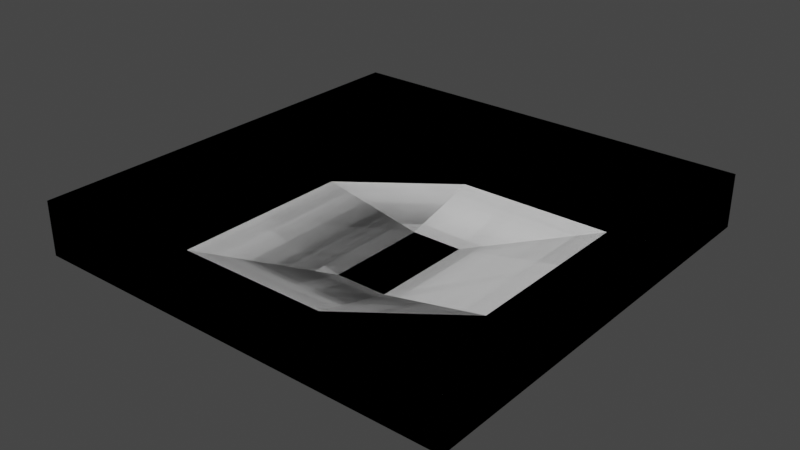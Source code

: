 # Source: bossroom1.blend  (saved by Blender 3.1.7; exported with 4.5.12 LTS)
import bpy
from mathutils import Matrix  # noqa: F401  (used for matrix-valued properties, if any)

bpy.ops.wm.read_factory_settings(use_empty=True)
scene = bpy.context.scene
scene.name = 'Scene'

# ---- collections
col_collection = bpy.data.collections.new('Collection'); scene.collection.children.link(col_collection)

# ---- world
world_world = bpy.data.worlds.new('World'); scene.world = world_world
world_world.use_nodes = True; world_world.node_tree.nodes.clear()
_N = world_world.node_tree.nodes; _L = world_world.node_tree.links
n0 = _N.new('ShaderNodeOutputWorld'); n0.name = 'World Output'; n0.location = (300, 300)
n1 = _N.new('ShaderNodeBackground'); n1.name = 'Background'; n1.location = (10, 300)
n1.inputs[0].default_value = (0.05088, 0.05088, 0.05088, 1.0)
_L.new(n1.outputs[0], n0.inputs[0])
n0.is_active_output = True
world_world.color = (0.05088, 0.05088, 0.05088)
world_world.use_sun_shadow = False
world_world.sun_shadow_jitter_overblur = 0.0

# ---- meshes
me_plane = bpy.data.meshes.new('Plane')
me_plane.from_pydata([(-24.0, -24.0, 0.01429), (24.0, -24.0, 0.01429), (-24.0, 24.0, 0.01429), (24.0, 24.0, 0.01429), (-3.0, 24.0, 0.01429), (3.0, 24.0, 0.01429), (3.0, -24.0, 0.01429), (-3.0, -24.0, 0.01429), (-24.0, 6.0, 0.01429), (-24.0, -6.0, 0.01429), (24.0, -6.0, 0.01429), (24.0, 6.0, 0.01429), (3.0, -6.0, -2.367), (3.0, 6.0, -2.367), (-3.0, -6.0, -2.367), (-3.0, 6.0, -2.367), (-24.0, -24.0, 6.014), (24.0, -24.0, 6.014), (-24.0, 24.0, 6.014), (24.0, 24.0, 6.014), (-3.0, 24.0, 6.014), (3.0, 24.0, 6.014), (-24.0, 6.0, 6.014), (-24.0, -6.0, 6.014), (24.0, -6.0, 6.014), (24.0, 6.0, 6.014), (3.0, -24.0, 6.014), (-3.0, -24.0, 6.014), (-24.0, -15.0, 0.01429), (24.0, -15.0, 0.01429), (3.0, -15.0, 0.01429), (-3.0, -15.0, 0.01429), (-24.0, -15.0, 6.014), (24.0, -15.0, 6.014), (24.0, 15.0, 0.01429), (3.0, 15.0, 0.01429), (-3.0, 15.0, 0.01429), (-24.0, 15.0, 0.01429), (24.0, 15.0, 6.014), (-24.0, 15.0, 6.014), (-15.0, 24.0, 0.01429), (-15.0, -24.0, 0.01429), (-15.0, -6.0, 0.01429), (-15.0, 6.0, 0.01429), (-15.0, 24.0, 6.014), (-15.0, -24.0, 6.014), (-15.0, -15.0, 0.01429), (-15.0, 15.0, 0.01429), (15.0, -24.0, 0.01429), (15.0, 24.0, 0.01429), (15.0, -6.0, 0.01429), (15.0, 6.0, 0.01429), (15.0, 24.0, 6.014), (15.0, -24.0, 6.014), (15.0, -15.0, 0.01429), (15.0, 15.0, 0.01429)], [], [(55, 34, 3, 49), (47, 36, 4, 40), (36, 35, 5, 4), (31, 30, 12, 14), (14, 12, 13, 15), (46, 31, 14, 42), (42, 14, 15, 43), (54, 29, 10, 50), (50, 10, 11, 51), (40, 4, 20, 44), (37, 2, 18, 39), (28, 9, 23, 32), (29, 1, 17, 33), (34, 11, 25, 38), (49, 3, 19, 52), (41, 0, 16, 45), (48, 6, 26, 53), (5, 21, 20, 4), (11, 10, 24, 25), (9, 8, 22, 23), (10, 29, 33, 24), (0, 28, 32, 16), (48, 1, 29, 54), (41, 7, 31, 46), (7, 6, 30, 31), (3, 34, 38, 19), (8, 37, 39, 22), (15, 13, 35, 36), (43, 15, 36, 47), (51, 11, 34, 55), (8, 43, 47, 37), (0, 41, 46, 28), (7, 41, 45, 27), (2, 40, 44, 18), (9, 42, 43, 8), (28, 46, 42, 9), (37, 47, 40, 2), (13, 51, 55, 35), (6, 48, 54, 30), (1, 48, 53, 17), (5, 49, 52, 21), (12, 50, 51, 13), (30, 54, 50, 12), (35, 55, 49, 5)])
_uv = me_plane.uv_layers.new(name='UVMap')
_uv.uv.foreach_set('vector', [0.8333, 0.8333, 1.0, 0.8333, 1.0, 1.0, 0.8333, 1.0, 0.1667, 0.8333, 0.3333, 0.8333, 0.3333, 1.0, 0.1667, 1.0, 0.3333, 0.8333, 0.6667, 0.8333, 0.6667, 1.0, 0.3333, 1.0, 0.3333, 0.1667, 0.6667, 0.1667, 0.6667, 0.3333, 0.3333, 0.3333, 0.3333, 0.3333, 0.6667, 0.3333, 0.6667, 0.6667, 0.3333, 0.6667, 0.1667, 0.1667, 0.3333, 0.1667, 0.3333, 0.3333, 0.1667, 0.3333, 0.1667, 0.3333, 0.3333, 0.3333, 0.3333, 0.6667, 0.1667, 0.6667, 0.8333, 0.1667, 1.0, 0.1667, 1.0, 0.3333, 0.8333, 0.3333, 0.8333, 0.3333, 1.0, 0.3333, 1.0, 0.6667, 0.8333, 0.6667, 0.1667, 1.0, 0.3333, 1.0, 0.3333, 1.0, 0.1667, 1.0, 0.0, 0.8333, 0.0, 1.0, 0.0, 1.0, 0.0, 0.8333, 0.0, 0.1667, 0.0, 0.3333, 0.0, 0.3333, 0.0, 0.1667, 1.0, 0.1667, 1.0, 0.0, 1.0, 0.0, 1.0, 0.1667, 1.0, 0.8333, 1.0, 0.6667, 1.0, 0.6667, 1.0, 0.8333, 0.8333, 1.0, 1.0, 1.0, 1.0, 1.0, 0.8333, 1.0, 0.1667, 0.0, 0.0, 0.0, 0.0, 0.0, 0.1667, 0.0, 0.8333, 0.0, 0.6667, 0.0, 0.6667, 0.0, 0.8333, 0.0, 0.6667, 1.0, 0.6667, 1.0, 0.3333, 1.0, 0.3333, 1.0, 1.0, 0.6667, 1.0, 0.3333, 1.0, 0.3333, 1.0, 0.6667, 0.0, 0.3333, 0.0, 0.6667, 0.0, 0.6667, 0.0, 0.3333, 1.0, 0.3333, 1.0, 0.1667, 1.0, 0.1667, 1.0, 0.3333, 0.0, 0.0, 0.0, 0.1667, 0.0, 0.1667, 0.0, 0.0, 0.8333, 0.0, 1.0, 0.0, 1.0, 0.1667, 0.8333, 0.1667, 0.1667, 0.0, 0.3333, 0.0, 0.3333, 0.1667, 0.1667, 0.1667, 0.3333, 0.0, 0.6667, 0.0, 0.6667, 0.1667, 0.3333, 0.1667, 1.0, 1.0, 1.0, 0.8333, 1.0, 0.8333, 1.0, 1.0, 0.0, 0.6667, 0.0, 0.8333, 0.0, 0.8333, 0.0, 0.6667, 0.3333, 0.6667, 0.6667, 0.6667, 0.6667, 0.8333, 0.3333, 0.8333, 0.1667, 0.6667, 0.3333, 0.6667, 0.3333, 0.8333, 0.1667, 0.8333, 0.8333, 0.6667, 1.0, 0.6667, 1.0, 0.8333, 0.8333, 0.8333, 0.0, 0.6667, 0.1667, 0.6667, 0.1667, 0.8333, 0.0, 0.8333, 0.0, 0.0, 0.1667, 0.0, 0.1667, 0.1667, 0.0, 0.1667, 0.3333, 0.0, 0.1667, 0.0, 0.1667, 0.0, 0.3333, 0.0, 0.0, 1.0, 0.1667, 1.0, 0.1667, 1.0, 0.0, 1.0, 0.0, 0.3333, 0.1667, 0.3333, 0.1667, 0.6667, 0.0, 0.6667, 0.0, 0.1667, 0.1667, 0.1667, 0.1667, 0.3333, 0.0, 0.3333, 0.0, 0.8333, 0.1667, 0.8333, 0.1667, 1.0, 0.0, 1.0, 0.6667, 0.6667, 0.8333, 0.6667, 0.8333, 0.8333, 0.6667, 0.8333, 0.6667, 0.0, 0.8333, 0.0, 0.8333, 0.1667, 0.6667, 0.1667, 1.0, 0.0, 0.8333, 0.0, 0.8333, 0.0, 1.0, 0.0, 0.6667, 1.0, 0.8333, 1.0, 0.8333, 1.0, 0.6667, 1.0, 0.6667, 0.3333, 0.8333, 0.3333, 0.8333, 0.6667, 0.6667, 0.6667, 0.6667, 0.1667, 0.8333, 0.1667, 0.8333, 0.3333, 0.6667, 0.3333, 0.6667, 0.8333, 0.8333, 0.8333, 0.8333, 1.0, 0.6667, 1.0])
me_plane.use_remesh_fix_poles = True
me_plane.use_remesh_preserve_attributes = False
me_plane.update()
me_plane_003 = bpy.data.meshes.new('Plane.003')
me_plane_003.from_pydata([(-24.0, -24.0, 0.01429), (24.0, -24.0, 0.01429), (-24.0, 24.0, 0.01429), (24.0, 24.0, 0.01429), (-3.0, 24.0, 0.01429), (3.0, 24.0, 0.01429), (3.0, -24.0, 0.01429), (-3.0, -24.0, 0.01429), (-24.0, 6.0, 0.01429), (-24.0, -6.0, 0.01429), (24.0, -6.0, 0.01429), (24.0, 6.0, 0.01429), (3.0, -6.0, -2.367), (3.0, 6.0, -2.367), (-3.0, -6.0, -2.367), (-3.0, 6.0, -2.367), (-24.0, -24.0, 6.014), (24.0, -24.0, 6.014), (-24.0, 24.0, 6.014), (24.0, 24.0, 6.014), (-3.0, 24.0, 6.014), (3.0, 24.0, 6.014), (-24.0, 6.0, 6.014), (-24.0, -6.0, 6.014), (24.0, -6.0, 6.014), (24.0, 6.0, 6.014), (3.0, -24.0, 6.014), (-3.0, -24.0, 6.014), (-24.0, -15.0, 0.01429), (24.0, -15.0, 0.01429), (3.0, -15.0, 0.01429), (-3.0, -15.0, 0.01429), (-24.0, -15.0, 6.014), (24.0, -15.0, 6.014), (24.0, 15.0, 0.01429), (3.0, 15.0, 0.01429), (-3.0, 15.0, 0.01429), (-24.0, 15.0, 0.01429), (24.0, 15.0, 6.014), (-24.0, 15.0, 6.014), (-15.0, 24.0, 0.01429), (-15.0, -24.0, 0.01429), (-15.0, -6.0, 0.01429), (-15.0, 6.0, 0.01429), (-15.0, 24.0, 6.014), (-15.0, -24.0, 6.014), (-15.0, -15.0, 0.01429), (-15.0, 15.0, 0.01429), (15.0, -24.0, 0.01429), (15.0, 24.0, 0.01429), (15.0, -6.0, 0.01429), (15.0, 6.0, 0.01429), (15.0, 24.0, 6.014), (15.0, -24.0, 6.014), (15.0, -15.0, 0.01429), (15.0, 15.0, 0.01429)], [], [(55, 34, 3, 49), (47, 36, 4, 40), (36, 35, 5, 4), (31, 30, 12, 14), (14, 12, 13, 15), (46, 31, 14, 42), (42, 14, 15, 43), (54, 29, 10, 50), (50, 10, 11, 51), (40, 4, 20, 44), (37, 2, 18, 39), (28, 9, 23, 32), (29, 1, 17, 33), (34, 11, 25, 38), (49, 3, 19, 52), (41, 0, 16, 45), (48, 6, 26, 53), (5, 21, 20, 4), (11, 10, 24, 25), (9, 8, 22, 23), (10, 29, 33, 24), (0, 28, 32, 16), (48, 1, 29, 54), (41, 7, 31, 46), (7, 6, 30, 31), (3, 34, 38, 19), (8, 37, 39, 22), (15, 13, 35, 36), (43, 15, 36, 47), (51, 11, 34, 55), (8, 43, 47, 37), (0, 41, 46, 28), (7, 41, 45, 27), (2, 40, 44, 18), (9, 42, 43, 8), (28, 46, 42, 9), (37, 47, 40, 2), (13, 51, 55, 35), (6, 48, 54, 30), (1, 48, 53, 17), (5, 49, 52, 21), (12, 50, 51, 13), (30, 54, 50, 12), (35, 55, 49, 5)])
_uv = me_plane_003.uv_layers.new(name='UVMap')
_uv.uv.foreach_set('vector', [0.8333, 0.8333, 1.0, 0.8333, 1.0, 1.0, 0.8333, 1.0, 0.1667, 0.8333, 0.3333, 0.8333, 0.3333, 1.0, 0.1667, 1.0, 0.3333, 0.8333, 0.6667, 0.8333, 0.6667, 1.0, 0.3333, 1.0, 0.3333, 0.1667, 0.6667, 0.1667, 0.6667, 0.3333, 0.3333, 0.3333, 0.3333, 0.3333, 0.6667, 0.3333, 0.6667, 0.6667, 0.3333, 0.6667, 0.1667, 0.1667, 0.3333, 0.1667, 0.3333, 0.3333, 0.1667, 0.3333, 0.1667, 0.3333, 0.3333, 0.3333, 0.3333, 0.6667, 0.1667, 0.6667, 0.8333, 0.1667, 1.0, 0.1667, 1.0, 0.3333, 0.8333, 0.3333, 0.8333, 0.3333, 1.0, 0.3333, 1.0, 0.6667, 0.8333, 0.6667, 0.1667, 1.0, 0.3333, 1.0, 0.3333, 1.0, 0.1667, 1.0, 0.0, 0.8333, 0.0, 1.0, 0.0, 1.0, 0.0, 0.8333, 0.0, 0.1667, 0.0, 0.3333, 0.0, 0.3333, 0.0, 0.1667, 1.0, 0.1667, 1.0, 0.0, 1.0, 0.0, 1.0, 0.1667, 1.0, 0.8333, 1.0, 0.6667, 1.0, 0.6667, 1.0, 0.8333, 0.8333, 1.0, 1.0, 1.0, 1.0, 1.0, 0.8333, 1.0, 0.1667, 0.0, 0.0, 0.0, 0.0, 0.0, 0.1667, 0.0, 0.8333, 0.0, 0.6667, 0.0, 0.6667, 0.0, 0.8333, 0.0, 0.6667, 1.0, 0.6667, 1.0, 0.3333, 1.0, 0.3333, 1.0, 1.0, 0.6667, 1.0, 0.3333, 1.0, 0.3333, 1.0, 0.6667, 0.0, 0.3333, 0.0, 0.6667, 0.0, 0.6667, 0.0, 0.3333, 1.0, 0.3333, 1.0, 0.1667, 1.0, 0.1667, 1.0, 0.3333, 0.0, 0.0, 0.0, 0.1667, 0.0, 0.1667, 0.0, 0.0, 0.8333, 0.0, 1.0, 0.0, 1.0, 0.1667, 0.8333, 0.1667, 0.1667, 0.0, 0.3333, 0.0, 0.3333, 0.1667, 0.1667, 0.1667, 0.3333, 0.0, 0.6667, 0.0, 0.6667, 0.1667, 0.3333, 0.1667, 1.0, 1.0, 1.0, 0.8333, 1.0, 0.8333, 1.0, 1.0, 0.0, 0.6667, 0.0, 0.8333, 0.0, 0.8333, 0.0, 0.6667, 0.3333, 0.6667, 0.6667, 0.6667, 0.6667, 0.8333, 0.3333, 0.8333, 0.1667, 0.6667, 0.3333, 0.6667, 0.3333, 0.8333, 0.1667, 0.8333, 0.8333, 0.6667, 1.0, 0.6667, 1.0, 0.8333, 0.8333, 0.8333, 0.0, 0.6667, 0.1667, 0.6667, 0.1667, 0.8333, 0.0, 0.8333, 0.0, 0.0, 0.1667, 0.0, 0.1667, 0.1667, 0.0, 0.1667, 0.3333, 0.0, 0.1667, 0.0, 0.1667, 0.0, 0.3333, 0.0, 0.0, 1.0, 0.1667, 1.0, 0.1667, 1.0, 0.0, 1.0, 0.0, 0.3333, 0.1667, 0.3333, 0.1667, 0.6667, 0.0, 0.6667, 0.0, 0.1667, 0.1667, 0.1667, 0.1667, 0.3333, 0.0, 0.3333, 0.0, 0.8333, 0.1667, 0.8333, 0.1667, 1.0, 0.0, 1.0, 0.6667, 0.6667, 0.8333, 0.6667, 0.8333, 0.8333, 0.6667, 0.8333, 0.6667, 0.0, 0.8333, 0.0, 0.8333, 0.1667, 0.6667, 0.1667, 1.0, 0.0, 0.8333, 0.0, 0.8333, 0.0, 1.0, 0.0, 0.6667, 1.0, 0.8333, 1.0, 0.8333, 1.0, 0.6667, 1.0, 0.6667, 0.3333, 0.8333, 0.3333, 0.8333, 0.6667, 0.6667, 0.6667, 0.6667, 0.1667, 0.8333, 0.1667, 0.8333, 0.3333, 0.6667, 0.3333, 0.6667, 0.8333, 0.8333, 0.8333, 0.8333, 1.0, 0.6667, 1.0])
me_plane_003.use_remesh_fix_poles = True
me_plane_003.use_remesh_preserve_attributes = False
me_plane_003.update()

# ---- objects
ob_plane = bpy.data.objects.new('Plane', me_plane)
ob_tag_node_0 = bpy.data.objects.new('_tag_node_0', None)
ob_collider = bpy.data.objects.new('Collider', me_plane_003)

# ---- transforms, parenting, visibility, modifiers, constraints
ob_plane.location = (0.0, 4.0, 0.0)
ob_tag_node_0.location = (0.0, -20.0, 0.0)
ob_tag_node_0.rotation_euler = (-1.571, -0.0, 3.142)
ob_tag_node_0.empty_display_type = 'SINGLE_ARROW'
ob_tag_node_0.empty_display_size = 2.0
ob_collider.location = (0.0, 4.0, 0.0)

# ---- collection membership
col_collection.objects.link(ob_plane)
col_collection.objects.link(ob_tag_node_0)
col_collection.objects.link(ob_collider)

# ---- scene / render settings (as saved in the file)
scene.frame_start = 1; scene.frame_end = 250; scene.frame_set(1)
scene.render.engine = 'BLENDER_EEVEE_NEXT'
scene.cycles.sampling_pattern = 'TABULATED_SOBOL'
scene.cycles.use_light_tree = False
scene.view_settings.view_transform = 'Filmic'
bpy.context.view_layer.update()

# ---- added for rendering (the .blend has no active camera and no usable light): camera, sun
cam_auto = bpy.data.cameras.new('AutoCamera')
cam_auto.lens = 50.0
cam_auto.sensor_width = 36.0
cam_auto.clip_end = 1110.62
ob_auto_camera = bpy.data.objects.new('AutoCamera', cam_auto)
scene.collection.objects.link(ob_auto_camera)
ob_auto_camera.location = (63.2832, -71.9399, 52.4503)
ob_auto_camera.rotation_euler = (1.09748, -7.21219e-08, 0.694738)
scene.camera = ob_auto_camera
light_auto_sun = bpy.data.lights.new('AutoSun', 'SUN')
light_auto_sun.energy = 3.0
light_auto_sun.angle = 0.0523599
ob_auto_sun = bpy.data.objects.new('AutoSun', light_auto_sun)
scene.collection.objects.link(ob_auto_sun)
ob_auto_sun.rotation_euler = (0.872665, 0.174533, 0.523599)
bpy.context.view_layer.update()
